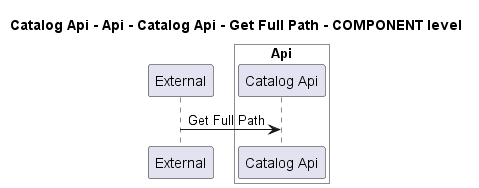

The diagram above was rendered by PlantUML. Its source (embedded in the PNG):
@startuml
!pragma layout smetana

title Catalog Api - Api - Catalog Api - Get Full Path - COMPONENT level

participant "External" as C4InterFlow.SoftwareSystems.ExternalSystem

box "Catalog Api" #White
    
box "Api" #White
    participant "Catalog Api" as dotnet.eShop.Architecture.SoftwareSystems.CatalogApi.Containers.Api.Components.CatalogApi
end box

end box


C4InterFlow.SoftwareSystems.ExternalSystem -> dotnet.eShop.Architecture.SoftwareSystems.CatalogApi.Containers.Api.Components.CatalogApi : Get Full Path


@enduml